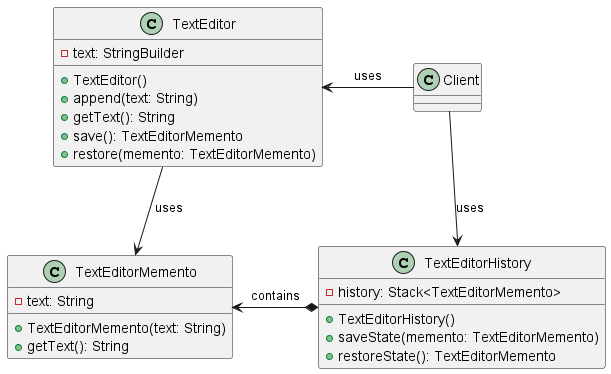

The diagram above was rendered by PlantUML. Its source (embedded in the PNG):
@startuml

class TextEditor {
  - text: StringBuilder
  + TextEditor()
  + append(text: String)
  + getText(): String
  + save(): TextEditorMemento
  + restore(memento: TextEditorMemento)
}

class TextEditorMemento {
  - text: String
  + TextEditorMemento(text: String)
  + getText(): String
}

class TextEditorHistory {
  - history: Stack<TextEditorMemento>
  + TextEditorHistory()
  + saveState(memento: TextEditorMemento)
  + restoreState(): TextEditorMemento
}

Client -l-> TextEditor: uses
Client -d-> TextEditorHistory: uses
TextEditorHistory *-l-> TextEditorMemento: contains 
TextEditor -d-> TextEditorMemento: uses



@enduml